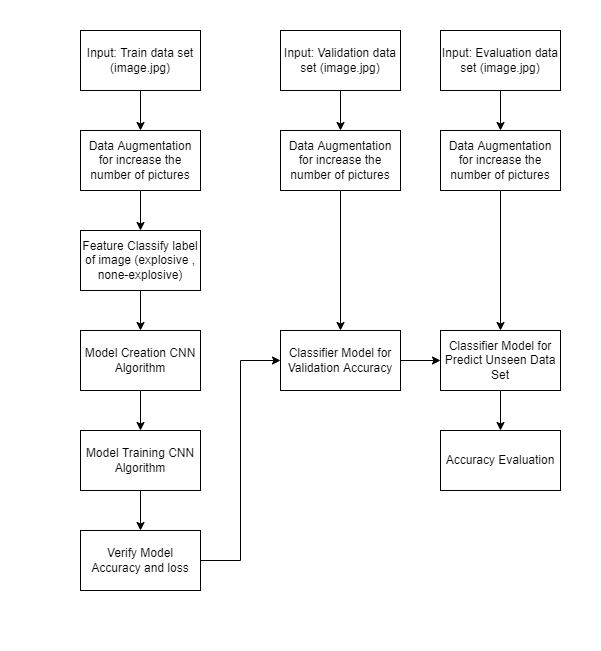

The diagram above was exported from draw.io. Its source (the exported page's mxGraphModel, read from the mxfile embedded in the PNG):
<mxGraphModel dx="1662" dy="705" grid="1" gridSize="10" guides="1" tooltips="1" connect="1" arrows="1" fold="1" page="1" pageScale="1" pageWidth="850" pageHeight="1100" math="0" shadow="0">
  <root>
    <mxCell id="ePiFh9QiRnpvmi_ly7bH-0" />
    <mxCell id="ePiFh9QiRnpvmi_ly7bH-1" parent="ePiFh9QiRnpvmi_ly7bH-0" />
    <mxCell id="fptwHfDsr6eJUplvADNx-0" value="" style="rounded=0;whiteSpace=wrap;html=1;strokeColor=#000000;fillColor=#FFFFFF;" vertex="1" parent="ePiFh9QiRnpvmi_ly7bH-1">
      <mxGeometry x="40" y="10" width="600" height="650" as="geometry" />
    </mxCell>
    <mxCell id="_Jv4Yk_dfR-i-HBues7i-0" value="" style="edgeStyle=orthogonalEdgeStyle;rounded=0;orthogonalLoop=1;jettySize=auto;html=1;" edge="1" parent="ePiFh9QiRnpvmi_ly7bH-1" source="_Jv4Yk_dfR-i-HBues7i-1" target="_Jv4Yk_dfR-i-HBues7i-3">
      <mxGeometry relative="1" as="geometry" />
    </mxCell>
    <mxCell id="_Jv4Yk_dfR-i-HBues7i-1" value="&lt;span&gt;Input: Train data set (image.jpg)&lt;/span&gt;" style="rounded=0;whiteSpace=wrap;html=1;" vertex="1" parent="ePiFh9QiRnpvmi_ly7bH-1">
      <mxGeometry x="120" y="40" width="120" height="60" as="geometry" />
    </mxCell>
    <mxCell id="_Jv4Yk_dfR-i-HBues7i-2" value="" style="edgeStyle=orthogonalEdgeStyle;rounded=0;orthogonalLoop=1;jettySize=auto;html=1;" edge="1" parent="ePiFh9QiRnpvmi_ly7bH-1" source="_Jv4Yk_dfR-i-HBues7i-3" target="_Jv4Yk_dfR-i-HBues7i-5">
      <mxGeometry relative="1" as="geometry" />
    </mxCell>
    <mxCell id="_Jv4Yk_dfR-i-HBues7i-3" value="Data Augmentation for&amp;nbsp;increase the number of pictures" style="rounded=0;whiteSpace=wrap;html=1;" vertex="1" parent="ePiFh9QiRnpvmi_ly7bH-1">
      <mxGeometry x="120" y="140" width="120" height="60" as="geometry" />
    </mxCell>
    <mxCell id="_Jv4Yk_dfR-i-HBues7i-4" value="" style="edgeStyle=orthogonalEdgeStyle;rounded=0;orthogonalLoop=1;jettySize=auto;html=1;" edge="1" parent="ePiFh9QiRnpvmi_ly7bH-1" source="_Jv4Yk_dfR-i-HBues7i-5">
      <mxGeometry relative="1" as="geometry">
        <mxPoint x="180" y="340" as="targetPoint" />
      </mxGeometry>
    </mxCell>
    <mxCell id="_Jv4Yk_dfR-i-HBues7i-5" value="Feature Classify label of image (explosive , none-explosive)" style="rounded=0;whiteSpace=wrap;html=1;" vertex="1" parent="ePiFh9QiRnpvmi_ly7bH-1">
      <mxGeometry x="120" y="240" width="120" height="60" as="geometry" />
    </mxCell>
    <mxCell id="_Jv4Yk_dfR-i-HBues7i-6" value="" style="edgeStyle=orthogonalEdgeStyle;rounded=0;orthogonalLoop=1;jettySize=auto;html=1;" edge="1" parent="ePiFh9QiRnpvmi_ly7bH-1" source="_Jv4Yk_dfR-i-HBues7i-7" target="_Jv4Yk_dfR-i-HBues7i-9">
      <mxGeometry relative="1" as="geometry" />
    </mxCell>
    <mxCell id="_Jv4Yk_dfR-i-HBues7i-7" value="&lt;span&gt;Input: Validation data set (image.jpg)&lt;/span&gt;" style="rounded=0;whiteSpace=wrap;html=1;" vertex="1" parent="ePiFh9QiRnpvmi_ly7bH-1">
      <mxGeometry x="320" y="40" width="120" height="60" as="geometry" />
    </mxCell>
    <mxCell id="_Jv4Yk_dfR-i-HBues7i-8" value="" style="edgeStyle=orthogonalEdgeStyle;rounded=0;orthogonalLoop=1;jettySize=auto;html=1;" edge="1" parent="ePiFh9QiRnpvmi_ly7bH-1" source="_Jv4Yk_dfR-i-HBues7i-9" target="_Jv4Yk_dfR-i-HBues7i-11">
      <mxGeometry relative="1" as="geometry" />
    </mxCell>
    <mxCell id="_Jv4Yk_dfR-i-HBues7i-9" value="Data Augmentation for&amp;nbsp;increase the number of pictures" style="rounded=0;whiteSpace=wrap;html=1;" vertex="1" parent="ePiFh9QiRnpvmi_ly7bH-1">
      <mxGeometry x="320" y="140" width="120" height="60" as="geometry" />
    </mxCell>
    <mxCell id="_Jv4Yk_dfR-i-HBues7i-10" value="" style="edgeStyle=orthogonalEdgeStyle;rounded=0;orthogonalLoop=1;jettySize=auto;html=1;" edge="1" parent="ePiFh9QiRnpvmi_ly7bH-1" source="_Jv4Yk_dfR-i-HBues7i-11" target="_Jv4Yk_dfR-i-HBues7i-18">
      <mxGeometry relative="1" as="geometry" />
    </mxCell>
    <mxCell id="_Jv4Yk_dfR-i-HBues7i-11" value="Classifier Model for Validation Accuracy" style="rounded=0;whiteSpace=wrap;html=1;" vertex="1" parent="ePiFh9QiRnpvmi_ly7bH-1">
      <mxGeometry x="320" y="340" width="120" height="60" as="geometry" />
    </mxCell>
    <mxCell id="_Jv4Yk_dfR-i-HBues7i-12" value="" style="edgeStyle=orthogonalEdgeStyle;rounded=0;orthogonalLoop=1;jettySize=auto;html=1;" edge="1" parent="ePiFh9QiRnpvmi_ly7bH-1" source="_Jv4Yk_dfR-i-HBues7i-13" target="_Jv4Yk_dfR-i-HBues7i-15">
      <mxGeometry relative="1" as="geometry" />
    </mxCell>
    <mxCell id="_Jv4Yk_dfR-i-HBues7i-13" value="&lt;span&gt;Input: Evaluation data set (image.jpg)&lt;/span&gt;" style="rounded=0;whiteSpace=wrap;html=1;" vertex="1" parent="ePiFh9QiRnpvmi_ly7bH-1">
      <mxGeometry x="480" y="40" width="120" height="60" as="geometry" />
    </mxCell>
    <mxCell id="_Jv4Yk_dfR-i-HBues7i-14" value="" style="edgeStyle=orthogonalEdgeStyle;rounded=0;orthogonalLoop=1;jettySize=auto;html=1;" edge="1" parent="ePiFh9QiRnpvmi_ly7bH-1" source="_Jv4Yk_dfR-i-HBues7i-15" target="_Jv4Yk_dfR-i-HBues7i-18">
      <mxGeometry relative="1" as="geometry" />
    </mxCell>
    <mxCell id="_Jv4Yk_dfR-i-HBues7i-15" value="&lt;span&gt;Data Augmentation for&amp;nbsp;increase the number of pictures&lt;/span&gt;" style="rounded=0;whiteSpace=wrap;html=1;" vertex="1" parent="ePiFh9QiRnpvmi_ly7bH-1">
      <mxGeometry x="480" y="140" width="120" height="60" as="geometry" />
    </mxCell>
    <mxCell id="_Jv4Yk_dfR-i-HBues7i-16" value="Accuracy Evaluation" style="rounded=0;whiteSpace=wrap;html=1;" vertex="1" parent="ePiFh9QiRnpvmi_ly7bH-1">
      <mxGeometry x="480" y="440" width="120" height="60" as="geometry" />
    </mxCell>
    <mxCell id="_Jv4Yk_dfR-i-HBues7i-17" value="" style="edgeStyle=orthogonalEdgeStyle;rounded=0;orthogonalLoop=1;jettySize=auto;html=1;" edge="1" parent="ePiFh9QiRnpvmi_ly7bH-1" source="_Jv4Yk_dfR-i-HBues7i-18" target="_Jv4Yk_dfR-i-HBues7i-16">
      <mxGeometry relative="1" as="geometry" />
    </mxCell>
    <mxCell id="_Jv4Yk_dfR-i-HBues7i-18" value="&lt;span&gt;Classifier Model for Predict Unseen Data Set&lt;/span&gt;" style="rounded=0;whiteSpace=wrap;html=1;" vertex="1" parent="ePiFh9QiRnpvmi_ly7bH-1">
      <mxGeometry x="480" y="340" width="120" height="60" as="geometry" />
    </mxCell>
    <mxCell id="_Jv4Yk_dfR-i-HBues7i-19" value="" style="edgeStyle=orthogonalEdgeStyle;rounded=0;orthogonalLoop=1;jettySize=auto;html=1;fontFamily=Helvetica;fontSize=12;fontColor=default;" edge="1" parent="ePiFh9QiRnpvmi_ly7bH-1" source="_Jv4Yk_dfR-i-HBues7i-20" target="_Jv4Yk_dfR-i-HBues7i-22">
      <mxGeometry relative="1" as="geometry" />
    </mxCell>
    <mxCell id="_Jv4Yk_dfR-i-HBues7i-20" value="&lt;span&gt;Model Creation CNN Algorithm&lt;/span&gt;" style="rounded=0;whiteSpace=wrap;html=1;" vertex="1" parent="ePiFh9QiRnpvmi_ly7bH-1">
      <mxGeometry x="120" y="340" width="120" height="60" as="geometry" />
    </mxCell>
    <mxCell id="_Jv4Yk_dfR-i-HBues7i-21" value="" style="edgeStyle=orthogonalEdgeStyle;rounded=0;orthogonalLoop=1;jettySize=auto;html=1;fontFamily=Helvetica;fontSize=12;fontColor=default;" edge="1" parent="ePiFh9QiRnpvmi_ly7bH-1" source="_Jv4Yk_dfR-i-HBues7i-22" target="_Jv4Yk_dfR-i-HBues7i-24">
      <mxGeometry relative="1" as="geometry" />
    </mxCell>
    <mxCell id="_Jv4Yk_dfR-i-HBues7i-22" value="&lt;span&gt;Model Training CNN Algorithm&lt;/span&gt;" style="rounded=0;whiteSpace=wrap;html=1;" vertex="1" parent="ePiFh9QiRnpvmi_ly7bH-1">
      <mxGeometry x="120" y="440" width="120" height="60" as="geometry" />
    </mxCell>
    <mxCell id="_Jv4Yk_dfR-i-HBues7i-23" value="" style="edgeStyle=orthogonalEdgeStyle;rounded=0;orthogonalLoop=1;jettySize=auto;html=1;fontFamily=Helvetica;fontSize=12;fontColor=default;entryX=0;entryY=0.5;entryDx=0;entryDy=0;" edge="1" parent="ePiFh9QiRnpvmi_ly7bH-1" source="_Jv4Yk_dfR-i-HBues7i-24" target="_Jv4Yk_dfR-i-HBues7i-11">
      <mxGeometry relative="1" as="geometry" />
    </mxCell>
    <mxCell id="_Jv4Yk_dfR-i-HBues7i-24" value="&lt;span&gt;Verify Model Accuracy and loss&lt;/span&gt;" style="rounded=0;whiteSpace=wrap;html=1;" vertex="1" parent="ePiFh9QiRnpvmi_ly7bH-1">
      <mxGeometry x="120" y="540" width="120" height="60" as="geometry" />
    </mxCell>
  </root>
</mxGraphModel>